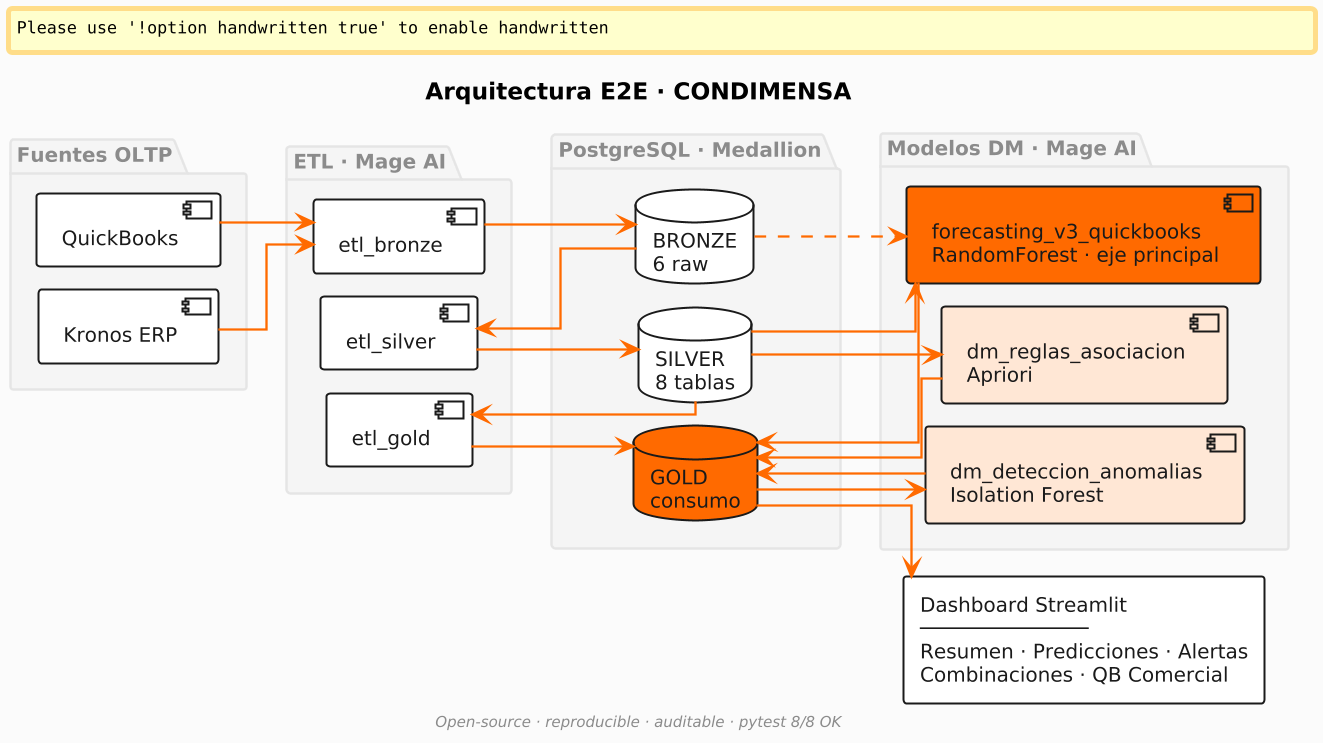

The diagram above was rendered by PlantUML. Its source (embedded in the PNG):
@startuml
' =====================================================================
'  ARQUITECTURA E2E · CONDIMENSA  (versión horizontal)
'  Renderiza en: https://www.plantuml.com/plantuml/
' =====================================================================

' Layout horizontal forzado
left to right direction

skinparam backgroundColor #FAFAFA
skinparam shadowing false
skinparam handwritten false
skinparam roundCorner 4
skinparam dpi 160
skinparam defaultFontName Helvetica
skinparam defaultFontSize 12
skinparam linetype ortho
skinparam ranksep 35
skinparam nodesep 14

skinparam Arrow {
    Color #FF6A00
    FontColor #8A8A8A
    Thickness 1.4
}
skinparam Component {
    BackgroundColor #FFFFFF
    BorderColor #1A1A1A
    FontColor #1A1A1A
    BorderThickness 1.2
}
skinparam Database {
    BackgroundColor #FFFFFF
    BorderColor #1A1A1A
    FontColor #1A1A1A
    BorderThickness 1.2
}
skinparam Folder {
    BackgroundColor #F5F5F5
    BorderColor #E5E5E5
    FontColor #8A8A8A
}
skinparam Rectangle {
    BackgroundColor #FFFFFF
    BorderColor #1A1A1A
    FontColor #1A1A1A
    BorderThickness 1.2
}

title <b>Arquitectura E2E · CONDIMENSA</b>

' --------- FUENTES ---------
folder "Fuentes OLTP" {
    component "QuickBooks" as QB
    component "Kronos ERP" as KR
}

' --------- ETL ---------
folder "ETL · Mage AI" {
    component "etl_bronze" as P1
    component "etl_silver" as P2
    component "etl_gold" as P3
}

' --------- DW ---------
folder "PostgreSQL · Medallion" {
    database "BRONZE\n6 raw" as BR
    database "SILVER\n8 tablas" as SI
    database "GOLD\nconsumo" as GO #FF6A00
}

' --------- DM ---------
folder "Modelos DM · Mage AI" {
    component "dm_deteccion_anomalias\nIsolation Forest" as D1 #FFE6D5
    component "dm_reglas_asociacion\nApriori" as D2 #FFE6D5
    component "forecasting_v3_quickbooks\nRandomForest · eje principal" as D3 #FF6A00
}

' --------- DASHBOARD ---------
rectangle "Dashboard Streamlit\n──────────────\nResumen · Predicciones · Alertas\nCombinaciones · QB Comercial" as DASH

' --------- FLUJO ---------
QB --> P1
KR --> P1
P1 --> BR
BR --> P2
P2 --> SI
SI --> P3
P3 --> GO

GO --> D1
SI --> D2
SI --> D3
BR ..> D3

D1 --> GO
D2 --> GO
D3 --> GO

GO --> DASH

caption <size:9><color:#8A8A8A>//Open-source · reproducible · auditable · pytest 8/8 OK//</color></size>
@enduml